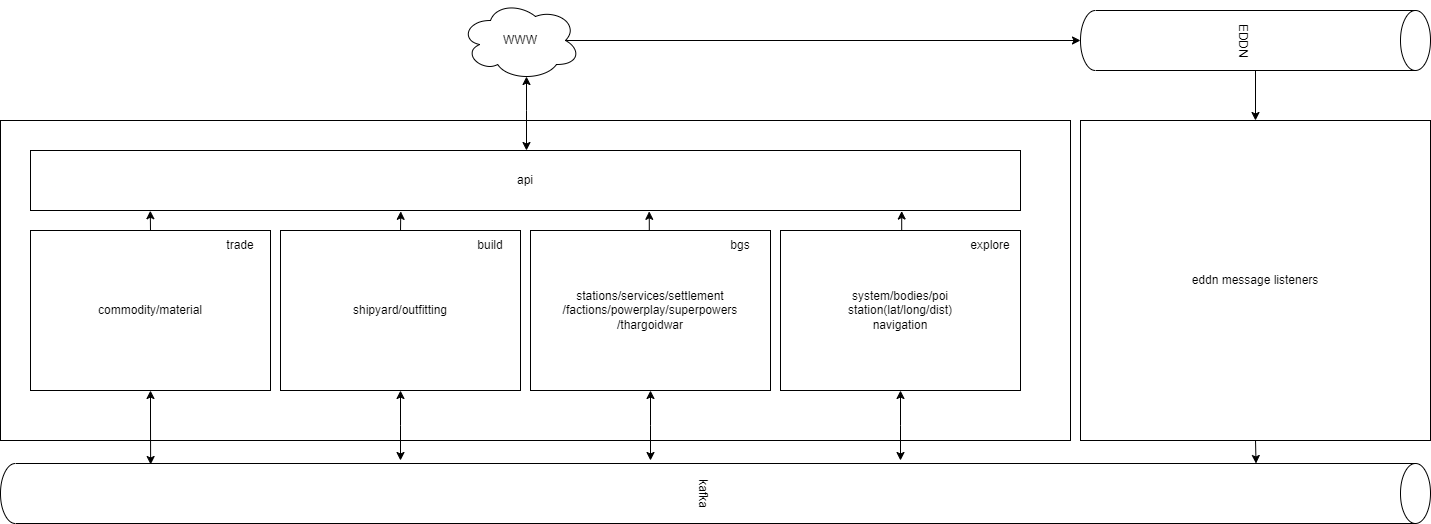

The diagram above was exported from draw.io. Its source (the exported page's mxGraphModel, read from the mxfile embedded in the PNG):
<mxGraphModel dx="2637" dy="1910" grid="1" gridSize="10" guides="1" tooltips="1" connect="1" arrows="1" fold="1" page="1" pageScale="1" pageWidth="850" pageHeight="1100" math="0" shadow="0">
  <root>
    <mxCell id="0" />
    <mxCell id="1" parent="0" />
    <mxCell id="MYWbvdAQ8ndBThZCnLB3-2" value="" style="rounded=0;whiteSpace=wrap;html=1;" parent="1" vertex="1">
      <mxGeometry x="-610" y="-50" width="1070" height="320" as="geometry" />
    </mxCell>
    <mxCell id="oI10AFUH3imQeDFdvWPa-16" style="edgeStyle=orthogonalEdgeStyle;rounded=0;orthogonalLoop=1;jettySize=auto;html=1;exitX=0.5;exitY=1;exitDx=0;exitDy=0;entryX=0.017;entryY=0.895;entryDx=0;entryDy=0;entryPerimeter=0;startArrow=classic;startFill=1;" edge="1" parent="1" source="MYWbvdAQ8ndBThZCnLB3-3" target="oI10AFUH3imQeDFdvWPa-2">
      <mxGeometry relative="1" as="geometry" />
    </mxCell>
    <mxCell id="oI10AFUH3imQeDFdvWPa-18" style="edgeStyle=orthogonalEdgeStyle;rounded=0;orthogonalLoop=1;jettySize=auto;html=1;exitX=0.5;exitY=0;exitDx=0;exitDy=0;entryX=0.121;entryY=1.004;entryDx=0;entryDy=0;entryPerimeter=0;" edge="1" parent="1" source="MYWbvdAQ8ndBThZCnLB3-3" target="oI10AFUH3imQeDFdvWPa-5">
      <mxGeometry relative="1" as="geometry" />
    </mxCell>
    <mxCell id="MYWbvdAQ8ndBThZCnLB3-3" value="commodity/material" style="rounded=0;whiteSpace=wrap;html=1;" parent="1" vertex="1">
      <mxGeometry x="-580" y="60" width="240" height="160" as="geometry" />
    </mxCell>
    <mxCell id="oI10AFUH3imQeDFdvWPa-15" style="edgeStyle=orthogonalEdgeStyle;rounded=0;orthogonalLoop=1;jettySize=auto;html=1;exitX=0.5;exitY=1;exitDx=0;exitDy=0;startArrow=classic;startFill=1;" edge="1" parent="1" source="MYWbvdAQ8ndBThZCnLB3-4">
      <mxGeometry relative="1" as="geometry">
        <mxPoint x="-210" y="290" as="targetPoint" />
      </mxGeometry>
    </mxCell>
    <mxCell id="oI10AFUH3imQeDFdvWPa-19" style="edgeStyle=orthogonalEdgeStyle;rounded=0;orthogonalLoop=1;jettySize=auto;html=1;exitX=0.5;exitY=0;exitDx=0;exitDy=0;entryX=0.374;entryY=1.014;entryDx=0;entryDy=0;entryPerimeter=0;" edge="1" parent="1" source="MYWbvdAQ8ndBThZCnLB3-4" target="oI10AFUH3imQeDFdvWPa-5">
      <mxGeometry relative="1" as="geometry" />
    </mxCell>
    <mxCell id="MYWbvdAQ8ndBThZCnLB3-4" value="shipyard/outfitting" style="rounded=0;whiteSpace=wrap;html=1;" parent="1" vertex="1">
      <mxGeometry x="-330" y="60" width="240" height="160" as="geometry" />
    </mxCell>
    <mxCell id="oI10AFUH3imQeDFdvWPa-13" style="edgeStyle=orthogonalEdgeStyle;rounded=0;orthogonalLoop=1;jettySize=auto;html=1;exitX=0.5;exitY=1;exitDx=0;exitDy=0;endArrow=classic;endFill=1;startArrow=classic;startFill=1;" edge="1" parent="1" source="MYWbvdAQ8ndBThZCnLB3-5">
      <mxGeometry relative="1" as="geometry">
        <mxPoint x="290" y="290" as="targetPoint" />
      </mxGeometry>
    </mxCell>
    <mxCell id="oI10AFUH3imQeDFdvWPa-21" style="edgeStyle=orthogonalEdgeStyle;rounded=0;orthogonalLoop=1;jettySize=auto;html=1;exitX=0.5;exitY=0;exitDx=0;exitDy=0;entryX=0.88;entryY=1.009;entryDx=0;entryDy=0;entryPerimeter=0;" edge="1" parent="1" source="MYWbvdAQ8ndBThZCnLB3-5" target="oI10AFUH3imQeDFdvWPa-5">
      <mxGeometry relative="1" as="geometry" />
    </mxCell>
    <mxCell id="MYWbvdAQ8ndBThZCnLB3-5" value="system/bodies/poi&lt;br&gt;station(lat/long/dist)&lt;br&gt;navigation" style="rounded=0;whiteSpace=wrap;html=1;" parent="1" vertex="1">
      <mxGeometry x="170" y="60" width="240" height="160" as="geometry" />
    </mxCell>
    <mxCell id="oI10AFUH3imQeDFdvWPa-14" style="edgeStyle=orthogonalEdgeStyle;rounded=0;orthogonalLoop=1;jettySize=auto;html=1;exitX=0.5;exitY=1;exitDx=0;exitDy=0;startArrow=classic;startFill=1;" edge="1" parent="1" source="MYWbvdAQ8ndBThZCnLB3-6">
      <mxGeometry relative="1" as="geometry">
        <mxPoint x="40" y="290" as="targetPoint" />
      </mxGeometry>
    </mxCell>
    <mxCell id="oI10AFUH3imQeDFdvWPa-20" style="edgeStyle=orthogonalEdgeStyle;rounded=0;orthogonalLoop=1;jettySize=auto;html=1;exitX=0.5;exitY=0;exitDx=0;exitDy=0;entryX=0.625;entryY=1.014;entryDx=0;entryDy=0;entryPerimeter=0;" edge="1" parent="1" source="MYWbvdAQ8ndBThZCnLB3-6" target="oI10AFUH3imQeDFdvWPa-5">
      <mxGeometry relative="1" as="geometry" />
    </mxCell>
    <mxCell id="MYWbvdAQ8ndBThZCnLB3-6" value="stations/services/settlement&lt;br&gt;/factions/powerplay/superpowers&lt;br&gt;/thargoidwar" style="rounded=0;whiteSpace=wrap;html=1;" parent="1" vertex="1">
      <mxGeometry x="-80" y="60" width="240" height="160" as="geometry" />
    </mxCell>
    <mxCell id="oI10AFUH3imQeDFdvWPa-2" value="kafka" style="shape=cylinder3;whiteSpace=wrap;html=1;boundedLbl=1;backgroundOutline=1;size=15;rotation=90;" vertex="1" parent="1">
      <mxGeometry x="75" y="-392" width="60" height="1430" as="geometry" />
    </mxCell>
    <mxCell id="oI10AFUH3imQeDFdvWPa-12" style="edgeStyle=orthogonalEdgeStyle;rounded=0;orthogonalLoop=1;jettySize=auto;html=1;exitX=0.5;exitY=1;exitDx=0;exitDy=0;entryX=0;entryY=0.122;entryDx=0;entryDy=0;entryPerimeter=0;" edge="1" parent="1" source="oI10AFUH3imQeDFdvWPa-3" target="oI10AFUH3imQeDFdvWPa-2">
      <mxGeometry relative="1" as="geometry" />
    </mxCell>
    <mxCell id="oI10AFUH3imQeDFdvWPa-3" value="eddn message listeners" style="rounded=0;whiteSpace=wrap;html=1;" vertex="1" parent="1">
      <mxGeometry x="470" y="-50" width="350" height="320" as="geometry" />
    </mxCell>
    <mxCell id="oI10AFUH3imQeDFdvWPa-6" style="edgeStyle=orthogonalEdgeStyle;rounded=0;orthogonalLoop=1;jettySize=auto;html=1;startArrow=classic;startFill=1;exitX=0.55;exitY=0.95;exitDx=0;exitDy=0;exitPerimeter=0;" edge="1" parent="1" source="oI10AFUH3imQeDFdvWPa-4" target="oI10AFUH3imQeDFdvWPa-5">
      <mxGeometry relative="1" as="geometry">
        <Array as="points">
          <mxPoint x="-84" y="-60" />
          <mxPoint x="-84" y="-60" />
        </Array>
      </mxGeometry>
    </mxCell>
    <mxCell id="oI10AFUH3imQeDFdvWPa-9" style="edgeStyle=orthogonalEdgeStyle;rounded=0;orthogonalLoop=1;jettySize=auto;html=1;exitX=0.875;exitY=0.5;exitDx=0;exitDy=0;exitPerimeter=0;entryX=0.5;entryY=1;entryDx=0;entryDy=0;entryPerimeter=0;" edge="1" parent="1" source="oI10AFUH3imQeDFdvWPa-4" target="oI10AFUH3imQeDFdvWPa-7">
      <mxGeometry relative="1" as="geometry" />
    </mxCell>
    <mxCell id="oI10AFUH3imQeDFdvWPa-4" value="WWW" style="ellipse;shape=cloud;whiteSpace=wrap;html=1;" vertex="1" parent="1">
      <mxGeometry x="-150" y="-170" width="120" height="80" as="geometry" />
    </mxCell>
    <mxCell id="oI10AFUH3imQeDFdvWPa-5" value="api" style="rounded=0;whiteSpace=wrap;html=1;" vertex="1" parent="1">
      <mxGeometry x="-580" y="-20" width="990" height="60" as="geometry" />
    </mxCell>
    <mxCell id="oI10AFUH3imQeDFdvWPa-11" style="edgeStyle=orthogonalEdgeStyle;rounded=0;orthogonalLoop=1;jettySize=auto;html=1;exitX=1;exitY=0.5;exitDx=0;exitDy=0;exitPerimeter=0;entryX=0.5;entryY=0;entryDx=0;entryDy=0;" edge="1" parent="1" source="oI10AFUH3imQeDFdvWPa-7" target="oI10AFUH3imQeDFdvWPa-3">
      <mxGeometry relative="1" as="geometry" />
    </mxCell>
    <mxCell id="oI10AFUH3imQeDFdvWPa-7" value="EDDN" style="shape=cylinder3;whiteSpace=wrap;html=1;boundedLbl=1;backgroundOutline=1;size=15;rotation=90;" vertex="1" parent="1">
      <mxGeometry x="615" y="-305" width="60" height="350" as="geometry" />
    </mxCell>
    <mxCell id="oI10AFUH3imQeDFdvWPa-22" value="trade" style="text;html=1;strokeColor=none;fillColor=none;align=center;verticalAlign=middle;whiteSpace=wrap;rounded=0;" vertex="1" parent="1">
      <mxGeometry x="-400" y="60" width="60" height="30" as="geometry" />
    </mxCell>
    <mxCell id="oI10AFUH3imQeDFdvWPa-23" value="bgs" style="text;html=1;strokeColor=none;fillColor=none;align=center;verticalAlign=middle;whiteSpace=wrap;rounded=0;" vertex="1" parent="1">
      <mxGeometry x="100" y="60" width="60" height="30" as="geometry" />
    </mxCell>
    <mxCell id="oI10AFUH3imQeDFdvWPa-24" value="build" style="text;html=1;strokeColor=none;fillColor=none;align=center;verticalAlign=middle;whiteSpace=wrap;rounded=0;" vertex="1" parent="1">
      <mxGeometry x="-150" y="60" width="60" height="30" as="geometry" />
    </mxCell>
    <mxCell id="oI10AFUH3imQeDFdvWPa-25" value="explore" style="text;html=1;strokeColor=none;fillColor=none;align=center;verticalAlign=middle;whiteSpace=wrap;rounded=0;" vertex="1" parent="1">
      <mxGeometry x="350" y="60" width="60" height="30" as="geometry" />
    </mxCell>
  </root>
</mxGraphModel>